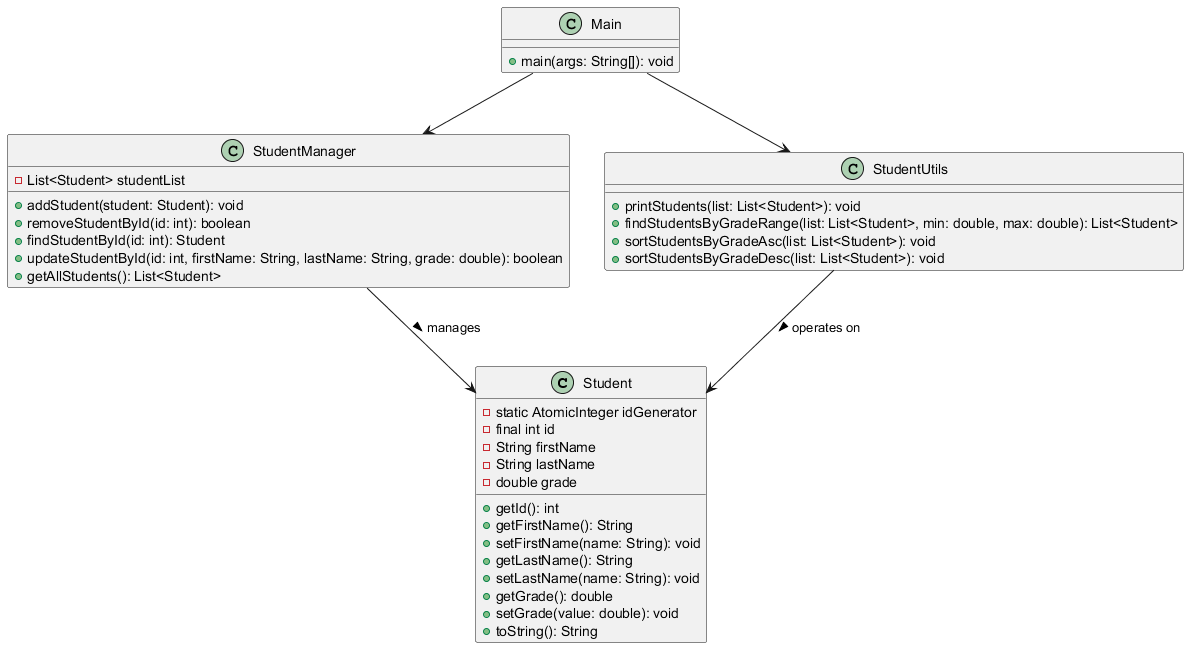

The diagram above was rendered by PlantUML. Its source (embedded in the PNG):
@startuml

class Student {
  - static AtomicInteger idGenerator
  - final int id
  - String firstName
  - String lastName
  - double grade
  + getId(): int
  + getFirstName(): String
  + setFirstName(name: String): void
  + getLastName(): String
  + setLastName(name: String): void
  + getGrade(): double
  + setGrade(value: double): void
  + toString(): String
}

class StudentManager {
  - List<Student> studentList
  + addStudent(student: Student): void
  + removeStudentById(id: int): boolean
  + findStudentById(id: int): Student
  + updateStudentById(id: int, firstName: String, lastName: String, grade: double): boolean
  + getAllStudents(): List<Student>
}

class StudentUtils {
  + printStudents(list: List<Student>): void
  + findStudentsByGradeRange(list: List<Student>, min: double, max: double): List<Student>
  + sortStudentsByGradeAsc(list: List<Student>): void
  + sortStudentsByGradeDesc(list: List<Student>): void
}

class Main {
  + main(args: String[]): void
}

' Relationships
StudentManager --> Student : manages >
StudentUtils --> Student : operates on >
Main --> StudentManager
Main --> StudentUtils

@enduml